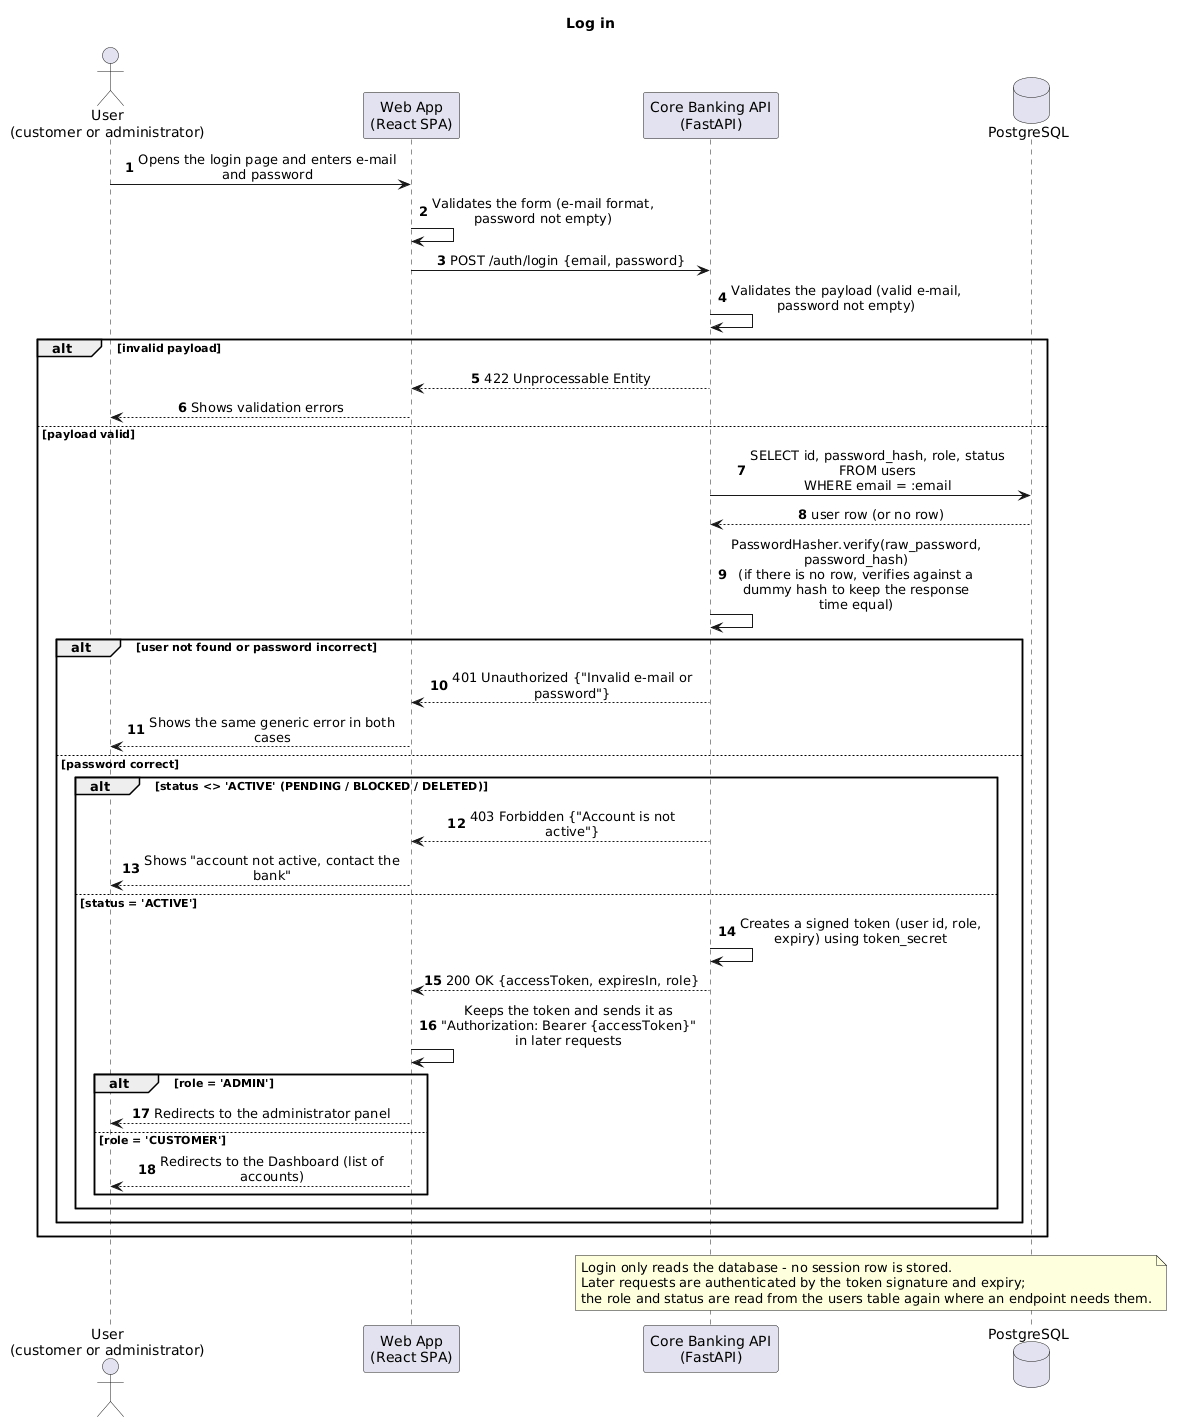

The diagram above was rendered by PlantUML. Its source (embedded in the PNG):
@startuml
title Log in
autonumber
skinparam sequenceMessageAlign center
skinparam responseMessageBelowArrow false
skinparam maxMessageSize 260

actor "User\n(customer or administrator)" as user
participant "Web App\n(React SPA)" as spa
participant "Core Banking API\n(FastAPI)" as api
database "PostgreSQL" as db

user -> spa : Opens the login page and enters e-mail and password
spa -> spa : Validates the form (e-mail format, password not empty)
spa -> api : POST /auth/login {email, password}
api -> api : Validates the payload (valid e-mail, password not empty)

alt invalid payload
    api --> spa : 422 Unprocessable Entity
    spa --> user : Shows validation errors
else payload valid
    api -> db : SELECT id, password_hash, role, status FROM users\nWHERE email = :email
    db --> api : user row (or no row)
    api -> api : PasswordHasher.verify(raw_password, password_hash)\n(if there is no row, verifies against a dummy hash to keep the response time equal)
    alt user not found or password incorrect
        api --> spa : 401 Unauthorized {"Invalid e-mail or password"}
        spa --> user : Shows the same generic error in both cases
    else password correct
        alt status <> 'ACTIVE' (PENDING / BLOCKED / DELETED)
            api --> spa : 403 Forbidden {"Account is not active"}
            spa --> user : Shows "account not active, contact the bank"
        else status = 'ACTIVE'
            api -> api : Creates a signed token (user id, role, expiry) using token_secret
            api --> spa : 200 OK {accessToken, expiresIn, role}
            spa -> spa : Keeps the token and sends it as "Authorization: Bearer {accessToken}" in later requests
            alt role = 'ADMIN'
                spa --> user : Redirects to the administrator panel
            else role = 'CUSTOMER'
                spa --> user : Redirects to the Dashboard (list of accounts)
            end
        end
    end
end

note over api, db
    Login only reads the database - no session row is stored.
    Later requests are authenticated by the token signature and expiry;
    the role and status are read from the users table again where an endpoint needs them.
end note
@enduml